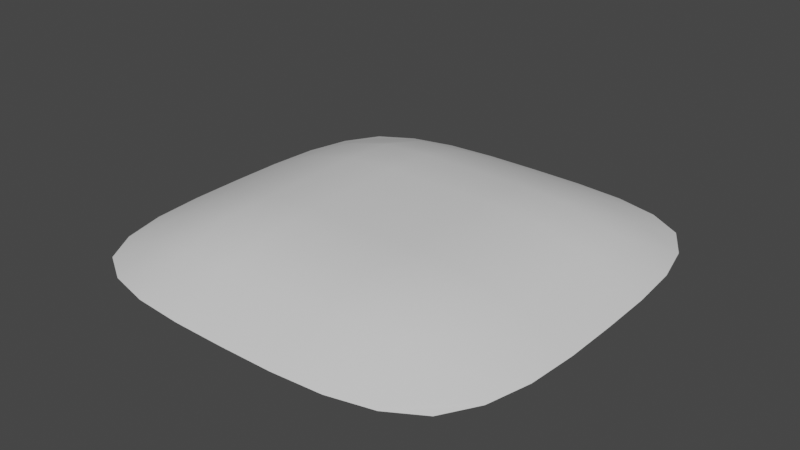 # Source: sandbank.blend  (saved by Blender 3.5.10; exported with 4.5.12 LTS)
import bpy
from mathutils import Matrix  # noqa: F401  (used for matrix-valued properties, if any)

bpy.ops.wm.read_factory_settings(use_empty=True)
scene = bpy.context.scene
scene.name = 'Scene'

# ---- collections
col_collection = bpy.data.collections.new('Collection'); scene.collection.children.link(col_collection)

# ---- materials (node trees are filled in below, after node groups)
mat_material_001 = bpy.data.materials.new('Material.001')
mat_material_001.use_transparent_shadow = False

# ---- material node trees
mat_material_001.use_nodes = True; mat_material_001.node_tree.nodes.clear()
_N = mat_material_001.node_tree.nodes; _L = mat_material_001.node_tree.links
n0 = _N.new('ShaderNodeBsdfPrincipled'); n0.name = 'Principled BSDF'; n0.location = (10, 300)
n0.distribution = 'GGX'
n0.subsurface_method = 'RANDOM_WALK_SKIN'
n0.inputs[3].default_value = 1.45
n0.inputs[27].default_value = (0.0, 0.0, 0.0, 1.0)
n0.inputs[28].default_value = 1.0
n1 = _N.new('ShaderNodeOutputMaterial'); n1.name = 'Material Output'; n1.location = (300, 300)
_L.new(n0.outputs[0], n1.inputs[0])
n1.is_active_output = True

# ---- world
world_world = bpy.data.worlds.new('World'); scene.world = world_world
world_world.use_nodes = True; world_world.node_tree.nodes.clear()
_N = world_world.node_tree.nodes; _L = world_world.node_tree.links
n0 = _N.new('ShaderNodeOutputWorld'); n0.name = 'World Output'; n0.location = (300, 300)
n1 = _N.new('ShaderNodeBackground'); n1.name = 'Background'; n1.location = (10, 300)
n1.inputs[0].default_value = (0.05088, 0.05088, 0.05088, 1.0)
_L.new(n1.outputs[0], n0.inputs[0])
n0.is_active_output = True
world_world.color = (0.05088, 0.05088, 0.05088)
world_world.use_sun_shadow = False
world_world.sun_shadow_jitter_overblur = 0.0

# ---- meshes
me_plane = bpy.data.meshes.new('Plane')
me_plane.from_pydata([(-2.09, -2.09, 0.003911), (2.09, -2.09, 0.003911), (-2.09, 2.09, 0.003911), (2.09, 2.09, 0.003911), (-2.5, -1.166e-07, 0.003911), (-2.543e-07, -2.5, 0.003911), (2.5, -1.166e-07, 0.003911), (-2.543e-07, 2.5, 0.003911), (-2.543e-07, -1.255e-07, 0.4672), (-2.493, -0.6185, 0.003911), (-2.448, -1.198, 0.003911), (-2.324, -1.699, 0.003911), (0.6185, -2.493, 0.003911), (1.198, -2.448, 0.003911), (1.699, -2.324, 0.003911), (2.493, 0.6185, 0.003911), (2.448, 1.198, 0.003911), (2.324, 1.699, 0.003911), (-0.6185, 2.493, 0.003911), (-1.198, 2.448, 0.003911), (-1.699, 2.324, 0.003911), (-2.324, 1.699, 0.003911), (-2.448, 1.198, 0.003911), (-2.493, 0.6185, 0.003911), (-1.699, -2.324, 0.003911), (-1.198, -2.448, 0.003911), (-0.6185, -2.493, 0.003911), (2.324, -1.699, 0.003911), (2.448, -1.198, 0.003911), (2.493, -0.6185, 0.003911), (1.699, 2.324, 0.003911), (1.198, 2.448, 0.003911), (0.6185, 2.493, 0.003911), (-2.543e-07, 0.625, 0.4672), (-2.543e-07, 1.25, 0.4296), (-2.543e-07, 1.875, 0.2784), (-2.543e-07, -1.875, 0.2784), (-2.543e-07, -1.25, 0.4296), (-2.543e-07, -0.625, 0.4672), (-0.625, -1.117e-07, 0.4672), (-1.25, -1.255e-07, 0.4296), (-1.875, -1.21e-07, 0.2784), (1.875, -1.188e-07, 0.2784), (1.25, -1.21e-07, 0.4296), (0.625, -1.117e-07, 0.4672), (0.6249, 0.6249, 0.4672), (1.249, 0.6239, 0.4297), (1.872, 0.6216, 0.2778), (0.6239, 1.249, 0.4297), (1.241, 1.241, 0.3997), (1.848, 1.223, 0.2517), (0.6216, 1.872, 0.2778), (1.223, 1.848, 0.2517), (1.788, 1.788, 0.1441), (-1.872, 0.6216, 0.2778), (-1.249, 0.6239, 0.4297), (-0.6249, 0.6249, 0.4672), (-1.848, 1.223, 0.2517), (-1.241, 1.241, 0.3997), (-0.6239, 1.249, 0.4297), (-1.788, 1.788, 0.1441), (-1.223, 1.848, 0.2517), (-0.6216, 1.872, 0.2778), (-1.788, -1.788, 0.1441), (-1.223, -1.848, 0.2517), (-0.6216, -1.872, 0.2778), (-1.848, -1.223, 0.2517), (-1.241, -1.241, 0.3997), (-0.6239, -1.249, 0.4297), (-1.872, -0.6216, 0.2778), (-1.249, -0.6239, 0.4297), (-0.6249, -0.6249, 0.4672), (0.6216, -1.872, 0.2778), (1.223, -1.848, 0.2517), (1.788, -1.788, 0.1441), (0.6239, -1.249, 0.4297), (1.241, -1.241, 0.3997), (1.848, -1.223, 0.2517), (0.6249, -0.6249, 0.4672), (1.249, -0.6239, 0.4297), (1.872, -0.6216, 0.2778)], [], [(45, 46, 49, 48), (46, 47, 50, 49), (48, 49, 52, 51), (49, 50, 53, 52), (8, 44, 45, 33), (44, 43, 46, 45), (43, 42, 47, 46), (42, 6, 15, 47), (47, 15, 16, 50), (50, 16, 17, 53), (53, 17, 3, 30), (52, 53, 30, 31), (51, 52, 31, 32), (35, 51, 32, 7), (34, 48, 51, 35), (33, 45, 48, 34), (54, 55, 58, 57), (55, 56, 59, 58), (57, 58, 61, 60), (58, 59, 62, 61), (4, 41, 54, 23), (41, 40, 55, 54), (40, 39, 56, 55), (39, 8, 33, 56), (56, 33, 34, 59), (59, 34, 35, 62), (62, 35, 7, 18), (61, 62, 18, 19), (60, 61, 19, 20), (21, 60, 20, 2), (22, 57, 60, 21), (23, 54, 57, 22), (63, 64, 67, 66), (64, 65, 68, 67), (66, 67, 70, 69), (67, 68, 71, 70), (0, 24, 63, 11), (24, 25, 64, 63), (25, 26, 65, 64), (26, 5, 36, 65), (65, 36, 37, 68), (68, 37, 38, 71), (71, 38, 8, 39), (70, 71, 39, 40), (69, 70, 40, 41), (9, 69, 41, 4), (10, 66, 69, 9), (11, 63, 66, 10), (72, 73, 76, 75), (73, 74, 77, 76), (75, 76, 79, 78), (76, 77, 80, 79), (5, 12, 72, 36), (12, 13, 73, 72), (13, 14, 74, 73), (14, 1, 27, 74), (74, 27, 28, 77), (77, 28, 29, 80), (80, 29, 6, 42), (79, 80, 42, 43), (78, 79, 43, 44), (38, 78, 44, 8), (37, 75, 78, 38), (36, 72, 75, 37)])
me_plane.polygons.foreach_set('use_smooth', [True] * 64)
_uv = me_plane.uv_layers.new(name='UVMap')
_uv.uv.foreach_set('vector', [0.625, 0.625, 0.75, 0.625, 0.75, 0.75, 0.625, 0.75, 0.75, 0.625, 0.875, 0.625, 0.875, 0.75, 0.75, 0.75, 0.625, 0.75, 0.75, 0.75, 0.75, 0.875, 0.625, 0.875, 0.75, 0.75, 0.875, 0.75, 0.875, 0.875, 0.75, 0.875, 0.5, 0.5, 0.625, 0.5, 0.625, 0.625, 0.5, 0.625, 0.625, 0.5, 0.75, 0.5, 0.75, 0.625, 0.625, 0.625, 0.75, 0.5, 0.875, 0.5, 0.875, 0.625, 0.75, 0.625, 0.875, 0.5, 1.0, 0.5, 1.0, 0.625, 0.875, 0.625, 0.875, 0.625, 1.0, 0.625, 1.0, 0.75, 0.875, 0.75, 0.875, 0.75, 1.0, 0.75, 1.0, 0.875, 0.875, 0.875, 0.875, 0.875, 1.0, 0.875, 1.0, 1.0, 0.875, 1.0, 0.75, 0.875, 0.875, 0.875, 0.875, 1.0, 0.75, 1.0, 0.625, 0.875, 0.75, 0.875, 0.75, 1.0, 0.625, 1.0, 0.5, 0.875, 0.625, 0.875, 0.625, 1.0, 0.5, 1.0, 0.5, 0.75, 0.625, 0.75, 0.625, 0.875, 0.5, 0.875, 0.5, 0.625, 0.625, 0.625, 0.625, 0.75, 0.5, 0.75, 0.125, 0.625, 0.25, 0.625, 0.25, 0.75, 0.125, 0.75, 0.25, 0.625, 0.375, 0.625, 0.375, 0.75, 0.25, 0.75, 0.125, 0.75, 0.25, 0.75, 0.25, 0.875, 0.125, 0.875, 0.25, 0.75, 0.375, 0.75, 0.375, 0.875, 0.25, 0.875, 0.0, 0.5, 0.125, 0.5, 0.125, 0.625, 0.0, 0.625, 0.125, 0.5, 0.25, 0.5, 0.25, 0.625, 0.125, 0.625, 0.25, 0.5, 0.375, 0.5, 0.375, 0.625, 0.25, 0.625, 0.375, 0.5, 0.5, 0.5, 0.5, 0.625, 0.375, 0.625, 0.375, 0.625, 0.5, 0.625, 0.5, 0.75, 0.375, 0.75, 0.375, 0.75, 0.5, 0.75, 0.5, 0.875, 0.375, 0.875, 0.375, 0.875, 0.5, 0.875, 0.5, 1.0, 0.375, 1.0, 0.25, 0.875, 0.375, 0.875, 0.375, 1.0, 0.25, 1.0, 0.125, 0.875, 0.25, 0.875, 0.25, 1.0, 0.125, 1.0, 0.0, 0.875, 0.125, 0.875, 0.125, 1.0, 0.0, 1.0, 0.0, 0.75, 0.125, 0.75, 0.125, 0.875, 0.0, 0.875, 0.0, 0.625, 0.125, 0.625, 0.125, 0.75, 0.0, 0.75, 0.125, 0.125, 0.25, 0.125, 0.25, 0.25, 0.125, 0.25, 0.25, 0.125, 0.375, 0.125, 0.375, 0.25, 0.25, 0.25, 0.125, 0.25, 0.25, 0.25, 0.25, 0.375, 0.125, 0.375, 0.25, 0.25, 0.375, 0.25, 0.375, 0.375, 0.25, 0.375, 0.0, 0.0, 0.125, 0.0, 0.125, 0.125, 0.0, 0.125, 0.125, 0.0, 0.25, 0.0, 0.25, 0.125, 0.125, 0.125, 0.25, 0.0, 0.375, 0.0, 0.375, 0.125, 0.25, 0.125, 0.375, 0.0, 0.5, 0.0, 0.5, 0.125, 0.375, 0.125, 0.375, 0.125, 0.5, 0.125, 0.5, 0.25, 0.375, 0.25, 0.375, 0.25, 0.5, 0.25, 0.5, 0.375, 0.375, 0.375, 0.375, 0.375, 0.5, 0.375, 0.5, 0.5, 0.375, 0.5, 0.25, 0.375, 0.375, 0.375, 0.375, 0.5, 0.25, 0.5, 0.125, 0.375, 0.25, 0.375, 0.25, 0.5, 0.125, 0.5, 0.0, 0.375, 0.125, 0.375, 0.125, 0.5, 0.0, 0.5, 0.0, 0.25, 0.125, 0.25, 0.125, 0.375, 0.0, 0.375, 0.0, 0.125, 0.125, 0.125, 0.125, 0.25, 0.0, 0.25, 0.625, 0.125, 0.75, 0.125, 0.75, 0.25, 0.625, 0.25, 0.75, 0.125, 0.875, 0.125, 0.875, 0.25, 0.75, 0.25, 0.625, 0.25, 0.75, 0.25, 0.75, 0.375, 0.625, 0.375, 0.75, 0.25, 0.875, 0.25, 0.875, 0.375, 0.75, 0.375, 0.5, 0.0, 0.625, 0.0, 0.625, 0.125, 0.5, 0.125, 0.625, 0.0, 0.75, 0.0, 0.75, 0.125, 0.625, 0.125, 0.75, 0.0, 0.875, 0.0, 0.875, 0.125, 0.75, 0.125, 0.875, 0.0, 1.0, 0.0, 1.0, 0.125, 0.875, 0.125, 0.875, 0.125, 1.0, 0.125, 1.0, 0.25, 0.875, 0.25, 0.875, 0.25, 1.0, 0.25, 1.0, 0.375, 0.875, 0.375, 0.875, 0.375, 1.0, 0.375, 1.0, 0.5, 0.875, 0.5, 0.75, 0.375, 0.875, 0.375, 0.875, 0.5, 0.75, 0.5, 0.625, 0.375, 0.75, 0.375, 0.75, 0.5, 0.625, 0.5, 0.5, 0.375, 0.625, 0.375, 0.625, 0.5, 0.5, 0.5, 0.5, 0.25, 0.625, 0.25, 0.625, 0.375, 0.5, 0.375, 0.5, 0.125, 0.625, 0.125, 0.625, 0.25, 0.5, 0.25])
me_plane.materials.append(mat_material_001)
me_plane.update()

# ---- objects
ob_plane = bpy.data.objects.new('Plane', me_plane)

# ---- transforms, parenting, visibility, modifiers, constraints
ob_plane.location = (0.0, 0.0, 0.0)

# ---- collection membership
col_collection.objects.link(ob_plane)

# ---- scene / render settings (as saved in the file)
scene.frame_start = 1; scene.frame_end = 250; scene.frame_set(1)
scene.render.engine = 'BLENDER_EEVEE_NEXT'
scene.cycles.sampling_pattern = 'TABULATED_SOBOL'
scene.view_settings.view_transform = 'Filmic'
scene.unit_settings.scale_length = 0.001
bpy.context.view_layer.update()

# ---- added for rendering (the .blend has no active camera and no usable light): camera, sun
cam_auto = bpy.data.cameras.new('AutoCamera')
cam_auto.lens = 50.0
cam_auto.sensor_width = 36.0
cam_auto.clip_end = 1000.0
ob_auto_camera = bpy.data.objects.new('AutoCamera', cam_auto)
scene.collection.objects.link(ob_auto_camera)
ob_auto_camera.location = (6.55635, -7.86763, 5.48065)
ob_auto_camera.rotation_euler = (1.09748, -7.21219e-08, 0.694738)
scene.camera = ob_auto_camera
light_auto_sun = bpy.data.lights.new('AutoSun', 'SUN')
light_auto_sun.energy = 3.0
light_auto_sun.angle = 0.0523599
ob_auto_sun = bpy.data.objects.new('AutoSun', light_auto_sun)
scene.collection.objects.link(ob_auto_sun)
ob_auto_sun.rotation_euler = (0.872665, 0.174533, 0.523599)
bpy.context.view_layer.update()
